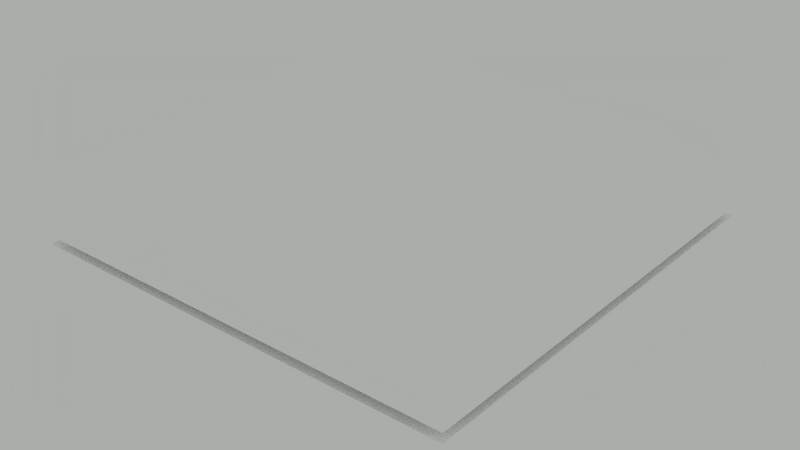 # Source: c_trees0.blend  (saved by Blender 2.73.0; exported with 4.5.12 LTS)
import bpy
from mathutils import Matrix  # noqa: F401  (used for matrix-valued properties, if any)

bpy.ops.wm.read_factory_settings(use_empty=True)
scene = bpy.context.scene
scene.name = 'c_trees0'

# ---- collections
col_collection_1 = bpy.data.collections.new('Collection 1'); scene.collection.children.link(col_collection_1)

# ---- materials (node trees are filled in below, after node groups)
mat_water = bpy.data.materials.new('water')
mat_water.alpha_threshold = 0.0
mat_water.use_transparent_shadow = False
mat_water.diffuse_color = (1.0, 1.0, 1.0, 1.0)
mat_water.roughness = 0.5
mat_water.line_color = (0.0, 0.0, 0.0, 1.0)
mat_ground = bpy.data.materials.new('ground')
mat_ground.alpha_threshold = 0.0
mat_ground.use_transparent_shadow = False
mat_ground.diffuse_color = (1.0, 1.0, 1.0, 1.0)
mat_ground.roughness = 0.5
mat_ground.line_color = (0.0, 0.0, 0.0, 1.0)

# ---- material node trees

# ---- world
world_world = bpy.data.worlds.new('World'); scene.world = world_world
world_world.color = (0.4, 0.42, 0.4)
world_world.use_sun_shadow = False
world_world.sun_shadow_jitter_overblur = 0.0
world_world.cycles.sampling_method = 'MANUAL'
world_world.cycles.sample_map_resolution = 256

# ---- meshes
me_c_trees0_water = bpy.data.meshes.new('c_trees0.water')
me_c_trees0_water.from_pydata([(50.0, 50.0, 0.0), (50.0, -50.0, 0.0), (-50.0, -50.0, 0.0), (-50.0, 50.0, 0.0)], [], [(0, 3, 2, 1)])
_uv = me_c_trees0_water.uv_layers.new(name='UVMap')
_uv.uv.foreach_set('vector', [-6.106, -6.106, 7.106, -6.106, 7.106, 7.106, -6.106, 7.106])
me_c_trees0_water.materials.append(mat_water)
me_c_trees0_water.use_remesh_preserve_volume = False
me_c_trees0_water.use_remesh_preserve_attributes = False
me_c_trees0_water.use_mirror_vertex_groups = False
me_c_trees0_water.update()
me_tree = bpy.data.meshes.new('tree')
me_tree.from_pydata([], [], [])
me_tree.update()
me_c_trees0_ground = bpy.data.meshes.new('c_trees0.ground')
me_c_trees0_ground.from_pydata([(50.0, 50.0, 0.0), (50.0, -50.0, 0.0), (-50.0, -50.0, 0.0), (-50.0, 50.0, 0.0)], [], [(0, 3, 2, 1)])
_uv = me_c_trees0_ground.uv_layers.new(name='UVMap')
_uv.uv.foreach_set('vector', [-6.106, -6.106, 7.106, -6.106, 7.106, 7.106, -6.106, 7.106])
me_c_trees0_ground.materials.append(mat_ground)
me_c_trees0_ground.use_remesh_preserve_volume = False
me_c_trees0_ground.use_remesh_preserve_attributes = False
me_c_trees0_ground.use_mirror_vertex_groups = False
me_c_trees0_ground.update()

# ---- objects
ob_water = bpy.data.objects.new('water', me_c_trees0_water)
ob_tree_proxy_002 = bpy.data.objects.new('tree_proxy.002', me_tree)
ob_tree_proxy_001 = bpy.data.objects.new('tree_proxy.001', me_tree)
ob_ground = bpy.data.objects.new('ground', me_c_trees0_ground)

# ---- transforms, parenting, visibility, modifiers, constraints
ob_water.location = (0.0, 0.0, 2.0)
ob_water.lock_rotations_4d = False
ob_water.empty_display_type = 'ARROWS'
ob_water.lineart.crease_threshold = 0.0
ob_tree_proxy_002.location = (11.35, 11.66, 0.04159)
ob_tree_proxy_002.rotation_euler = (0.0, 0.0, -1.701)
ob_tree_proxy_002.scale = (1.416, 1.416, 1.416)
ob_tree_proxy_002.lineart.crease_threshold = 0.0
ob_tree_proxy_001.location = (-5.573, 12.26, -1.406e-08)
ob_tree_proxy_001.rotation_euler = (0.0, -0.0, -2.171)
ob_tree_proxy_001.scale = (1.294, 1.294, 1.294)
ob_tree_proxy_001.lineart.crease_threshold = 0.0
ob_ground.location = (0.0, 0.0, 0.0)
ob_ground.lock_rotations_4d = False
ob_ground.empty_display_type = 'ARROWS'
ob_ground.lineart.crease_threshold = 0.0

# ---- collection membership
col_collection_1.objects.link(ob_water)
col_collection_1.objects.link(ob_tree_proxy_002)
col_collection_1.objects.link(ob_tree_proxy_001)
col_collection_1.objects.link(ob_ground)

# ---- scene / render settings (as saved in the file)
scene.frame_start = 1; scene.frame_end = 250; scene.frame_set(1)
scene.render.engine = 'BLENDER_EEVEE_NEXT'
scene.render.image_settings.color_mode = 'RGB'
scene.render.image_settings.compression = 90
scene.render.resolution_percentage = 50
scene.render.dither_intensity = 0.0
scene.render.bake_margin = 2
scene.cycles.use_denoising = False
scene.cycles.samples = 10
scene.cycles.sampling_pattern = 'TABULATED_SOBOL'
scene.cycles.light_sampling_threshold = 0.0
scene.cycles.use_adaptive_sampling = False
scene.cycles.use_light_tree = False
scene.cycles.blur_glossy = 0.0
scene.cycles.volume_bounces = 1
scene.cycles.pixel_filter_type = 'GAUSSIAN'
scene.cycles.sample_clamp_indirect = 0.0
scene.view_settings.view_transform = 'Standard'
bpy.context.view_layer.update()

# ---- added for rendering (the .blend has no active camera): camera
cam_auto = bpy.data.cameras.new('AutoCamera')
cam_auto.lens = 50.0
cam_auto.sensor_width = 36.0
cam_auto.clip_end = 2296.58
ob_auto_camera = bpy.data.objects.new('AutoCamera', cam_auto)
scene.collection.objects.link(ob_auto_camera)
ob_auto_camera.location = (130.86, -157.032, 105.688)
ob_auto_camera.rotation_euler = (1.09748, -7.21219e-08, 0.694738)
scene.camera = ob_auto_camera
bpy.context.view_layer.update()
